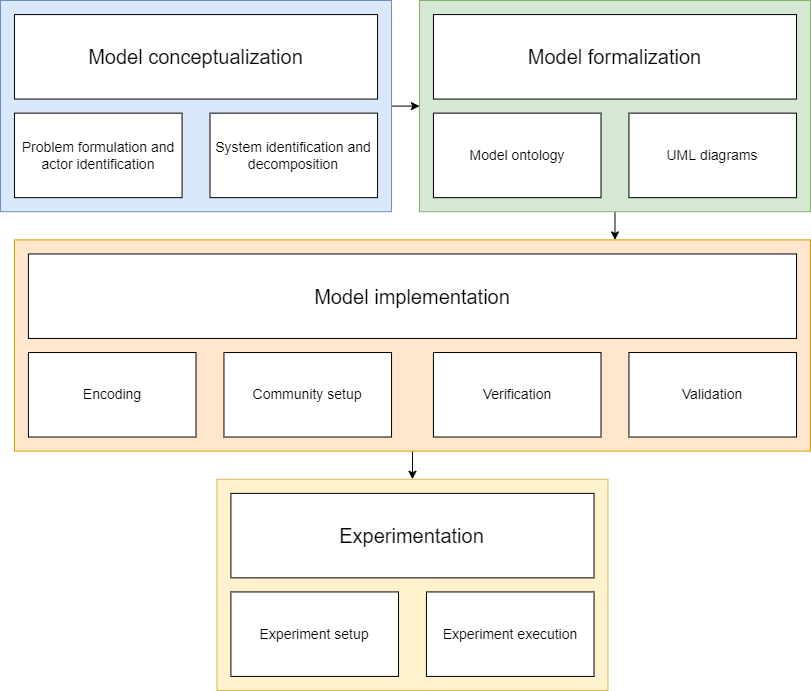

The diagram above was exported from draw.io. Its source (the exported page's mxGraphModel, read from the mxfile embedded in the PNG):
<mxGraphModel dx="1422" dy="794" grid="1" gridSize="10" guides="1" tooltips="1" connect="1" arrows="1" fold="1" page="1" pageScale="1" pageWidth="850" pageHeight="1100" math="0" shadow="0">
  <root>
    <mxCell id="0" />
    <mxCell id="1" parent="0" />
    <mxCell id="fB_2zxJ_9sXs5PBQ8rei-20" style="edgeStyle=orthogonalEdgeStyle;rounded=0;orthogonalLoop=1;jettySize=auto;html=1;exitX=1;exitY=0.5;exitDx=0;exitDy=0;entryX=0;entryY=0.5;entryDx=0;entryDy=0;fontSize=14;" edge="1" parent="1" source="fB_2zxJ_9sXs5PBQ8rei-15" target="fB_2zxJ_9sXs5PBQ8rei-16">
      <mxGeometry relative="1" as="geometry" />
    </mxCell>
    <mxCell id="fB_2zxJ_9sXs5PBQ8rei-25" style="rounded=0;orthogonalLoop=1;jettySize=auto;html=1;exitX=0.5;exitY=1;exitDx=0;exitDy=0;fontSize=14;" edge="1" parent="1" source="fB_2zxJ_9sXs5PBQ8rei-16">
      <mxGeometry relative="1" as="geometry">
        <mxPoint x="634.4827586206897" y="279.38775510204084" as="targetPoint" />
      </mxGeometry>
    </mxCell>
    <mxCell id="fB_2zxJ_9sXs5PBQ8rei-26" style="edgeStyle=none;rounded=0;orthogonalLoop=1;jettySize=auto;html=1;exitX=0.5;exitY=1;exitDx=0;exitDy=0;entryX=0.5;entryY=0;entryDx=0;entryDy=0;fontSize=14;" edge="1" parent="1" source="fB_2zxJ_9sXs5PBQ8rei-17" target="fB_2zxJ_9sXs5PBQ8rei-19">
      <mxGeometry relative="1" as="geometry" />
    </mxCell>
    <mxCell id="fB_2zxJ_9sXs5PBQ8rei-16" value="" style="rounded=0;whiteSpace=wrap;html=1;fillColor=#d5e8d4;strokeColor=#82b366;fontSize=14;" vertex="1" parent="1">
      <mxGeometry x="438.9655172413793" y="40" width="391.03448275862075" height="211.2244897959184" as="geometry" />
    </mxCell>
    <mxCell id="fB_2zxJ_9sXs5PBQ8rei-4" value="Model formalization" style="rounded=0;whiteSpace=wrap;html=1;fontSize=20;" vertex="1" parent="1">
      <mxGeometry x="452.9310344827586" y="54.08163265306123" width="363.1034482758621" height="84.48979591836736" as="geometry" />
    </mxCell>
    <mxCell id="fB_2zxJ_9sXs5PBQ8rei-5" value="Model ontology" style="rounded=0;whiteSpace=wrap;html=1;fontSize=14;" vertex="1" parent="1">
      <mxGeometry x="452.9310344827586" y="152.65306122448982" width="167.58620689655174" height="84.48979591836736" as="geometry" />
    </mxCell>
    <mxCell id="fB_2zxJ_9sXs5PBQ8rei-6" value="UML diagrams" style="rounded=0;whiteSpace=wrap;html=1;fontSize=14;" vertex="1" parent="1">
      <mxGeometry x="648.448275862069" y="152.65306122448982" width="167.58620689655174" height="84.48979591836736" as="geometry" />
    </mxCell>
    <mxCell id="fB_2zxJ_9sXs5PBQ8rei-15" value="" style="rounded=0;whiteSpace=wrap;html=1;fillColor=#dae8fc;strokeColor=#6c8ebf;fontSize=14;" vertex="1" parent="1">
      <mxGeometry x="20" y="40" width="391.03448275862075" height="211.2244897959184" as="geometry" />
    </mxCell>
    <mxCell id="fB_2zxJ_9sXs5PBQ8rei-1" value="Problem formulation and actor identification" style="rounded=0;whiteSpace=wrap;html=1;fontSize=14;" vertex="1" parent="1">
      <mxGeometry x="33.96551724137931" y="152.65306122448982" width="167.58620689655174" height="84.48979591836736" as="geometry" />
    </mxCell>
    <mxCell id="fB_2zxJ_9sXs5PBQ8rei-2" value="System identification and decomposition" style="rounded=0;whiteSpace=wrap;html=1;fontSize=14;" vertex="1" parent="1">
      <mxGeometry x="229.48275862068965" y="152.65306122448982" width="167.58620689655174" height="84.48979591836736" as="geometry" />
    </mxCell>
    <mxCell id="fB_2zxJ_9sXs5PBQ8rei-3" value="&lt;font style=&quot;font-size: 20px;&quot;&gt;Model conceptualization&lt;/font&gt;" style="rounded=0;whiteSpace=wrap;html=1;fontSize=20;" vertex="1" parent="1">
      <mxGeometry x="33.96551724137931" y="54.08163265306123" width="363.1034482758621" height="84.48979591836736" as="geometry" />
    </mxCell>
    <mxCell id="fB_2zxJ_9sXs5PBQ8rei-17" value="" style="rounded=0;whiteSpace=wrap;html=1;fillColor=#ffe6cc;strokeColor=#d79b00;fontSize=14;" vertex="1" parent="1">
      <mxGeometry x="33.96551724137931" y="279.38775510204084" width="796.0344827586208" height="211.2244897959184" as="geometry" />
    </mxCell>
    <mxCell id="fB_2zxJ_9sXs5PBQ8rei-7" value="Encoding" style="rounded=0;whiteSpace=wrap;html=1;fontSize=14;" vertex="1" parent="1">
      <mxGeometry x="47.93103448275862" y="392.04081632653066" width="167.58620689655174" height="84.48979591836736" as="geometry" />
    </mxCell>
    <mxCell id="fB_2zxJ_9sXs5PBQ8rei-8" value="Community setup" style="rounded=0;whiteSpace=wrap;html=1;fontSize=14;" vertex="1" parent="1">
      <mxGeometry x="243.44827586206895" y="392.04081632653066" width="167.58620689655174" height="84.48979591836736" as="geometry" />
    </mxCell>
    <mxCell id="fB_2zxJ_9sXs5PBQ8rei-9" value="Model implementation" style="rounded=0;whiteSpace=wrap;html=1;fontSize=20;" vertex="1" parent="1">
      <mxGeometry x="47.93103448275862" y="293.46938775510205" width="768.1034482758622" height="84.48979591836736" as="geometry" />
    </mxCell>
    <mxCell id="fB_2zxJ_9sXs5PBQ8rei-10" value="Verification" style="rounded=0;whiteSpace=wrap;html=1;fontSize=14;" vertex="1" parent="1">
      <mxGeometry x="452.9310344827586" y="392.04081632653066" width="167.58620689655174" height="84.48979591836736" as="geometry" />
    </mxCell>
    <mxCell id="fB_2zxJ_9sXs5PBQ8rei-11" value="Validation" style="rounded=0;whiteSpace=wrap;html=1;fontSize=14;" vertex="1" parent="1">
      <mxGeometry x="648.448275862069" y="392.04081632653066" width="167.58620689655174" height="84.48979591836736" as="geometry" />
    </mxCell>
    <mxCell id="fB_2zxJ_9sXs5PBQ8rei-19" value="" style="rounded=0;whiteSpace=wrap;html=1;fillColor=#fff2cc;strokeColor=#d6b656;fontSize=14;" vertex="1" parent="1">
      <mxGeometry x="236.46551724137933" y="518.7755102040817" width="391.03448275862075" height="211.2244897959184" as="geometry" />
    </mxCell>
    <mxCell id="fB_2zxJ_9sXs5PBQ8rei-12" value="Experiment setup" style="rounded=0;whiteSpace=wrap;html=1;fontSize=14;" vertex="1" parent="1">
      <mxGeometry x="250.43103448275863" y="631.4285714285716" width="167.58620689655174" height="84.48979591836736" as="geometry" />
    </mxCell>
    <mxCell id="fB_2zxJ_9sXs5PBQ8rei-13" value="Experiment execution" style="rounded=0;whiteSpace=wrap;html=1;fontSize=14;" vertex="1" parent="1">
      <mxGeometry x="445.94827586206895" y="631.4285714285716" width="167.58620689655174" height="84.48979591836736" as="geometry" />
    </mxCell>
    <mxCell id="fB_2zxJ_9sXs5PBQ8rei-14" value="Experimentation" style="rounded=0;whiteSpace=wrap;html=1;fontSize=20;" vertex="1" parent="1">
      <mxGeometry x="250.43103448275863" y="532.8571428571429" width="363.1034482758621" height="84.48979591836736" as="geometry" />
    </mxCell>
  </root>
</mxGraphModel>